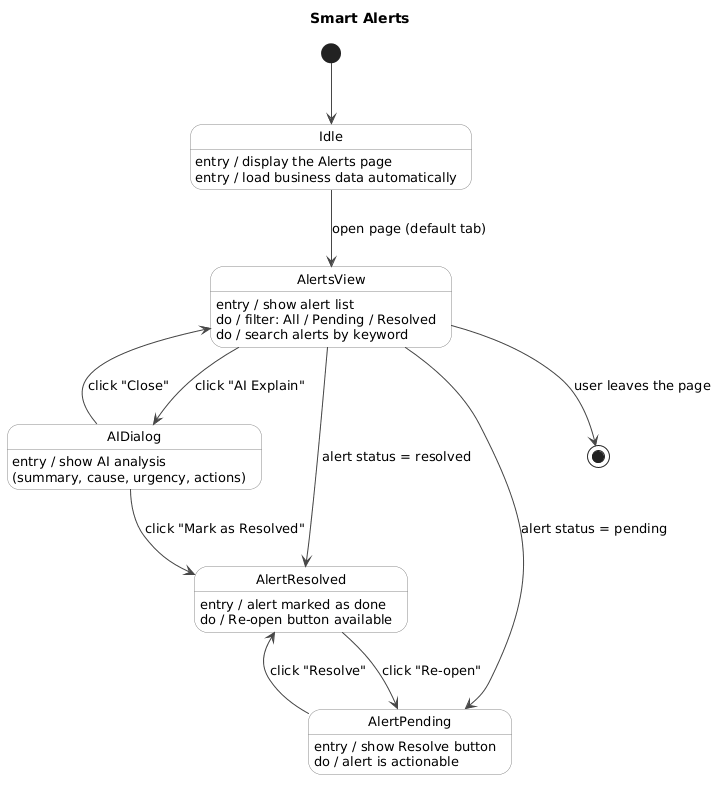

The diagram above was rendered by PlantUML. Its source (embedded in the PNG):
@startuml
title Smart Alerts

skinparam defaultFontName Arial
skinparam DefaultFontSize 13
skinparam StateBackgroundColor white
skinparam StateBorderColor #888888
skinparam StateBorderRadius 10
skinparam StateArrowColor #444444
skinparam StartColor black
skinparam EndColor black

[*] --> Idle

state Idle : entry / display the Alerts page\nentry / load business data automatically

Idle --> AlertsView : open page (default tab)

state AlertsView : entry / show alert list\ndo / filter: All / Pending / Resolved\ndo / search alerts by keyword

state AIDialog : entry / show AI analysis\n(summary, cause, urgency, actions)

state AlertPending : entry / show Resolve button\ndo / alert is actionable

state AlertResolved : entry / alert marked as done\ndo / Re-open button available

AlertsView --> AlertPending  : alert status = pending
AlertsView --> AlertResolved : alert status = resolved
AlertsView --> AIDialog      : click "AI Explain"

AlertPending  --> AlertResolved : click "Resolve"
AlertResolved --> AlertPending  : click "Re-open"

AIDialog --> AlertResolved : click "Mark as Resolved"
AIDialog --> AlertsView    : click "Close"

AlertsView --> [*] : user leaves the page
@enduml